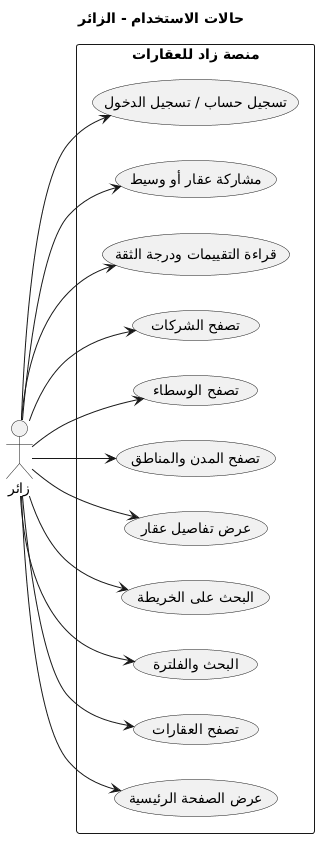

The diagram above was rendered by PlantUML. Its source (embedded in the PNG):
@startuml
title حالات الاستخدام - الزائر
left to right direction
skinparam packageStyle rectangle

actor "زائر" as Visitor

rectangle "منصة زاد للعقارات" {
  usecase "عرض الصفحة الرئيسية" as UC_Home
  usecase "تصفح العقارات" as UC_Estates
  usecase "البحث والفلترة" as UC_Search
  usecase "البحث على الخريطة" as UC_Map
  usecase "عرض تفاصيل عقار" as UC_EstateDetails
  usecase "تصفح المدن والمناطق" as UC_Locations
  usecase "تصفح الوسطاء" as UC_Agents
  usecase "تصفح الشركات" as UC_Companies
  usecase "قراءة التقييمات ودرجة الثقة" as UC_Reviews
  usecase "مشاركة عقار أو وسيط" as UC_Share
  usecase "تسجيل حساب / تسجيل الدخول" as UC_Auth
}

Visitor --> UC_Home
Visitor --> UC_Estates
Visitor --> UC_Search
Visitor --> UC_Map
Visitor --> UC_EstateDetails
Visitor --> UC_Locations
Visitor --> UC_Agents
Visitor --> UC_Companies
Visitor --> UC_Reviews
Visitor --> UC_Share
Visitor --> UC_Auth
@enduml